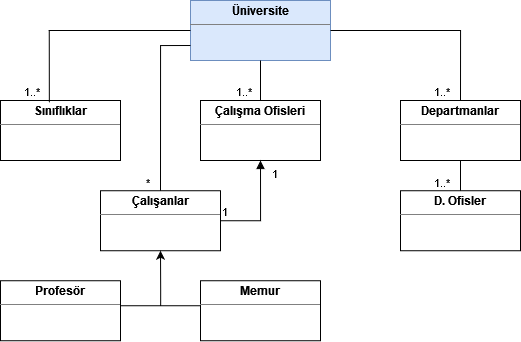

The diagram above was exported from draw.io. Its source (the exported page's mxGraphModel, read from the mxfile embedded in the PNG):
<mxGraphModel dx="1221" dy="631" grid="1" gridSize="10" guides="1" tooltips="1" connect="1" arrows="1" fold="1" page="1" pageScale="1" pageWidth="583" pageHeight="827" background="none" math="0" shadow="0">
  <root>
    <mxCell id="WIyWlLk6GJQsqaUBKTNV-0" />
    <mxCell id="WIyWlLk6GJQsqaUBKTNV-1" parent="WIyWlLk6GJQsqaUBKTNV-0" />
    <mxCell id="inzxpP0xUFTzOhMc5_k1-18" value="&lt;p style=&quot;margin: 0px ; margin-top: 4px ; text-align: center&quot;&gt;&lt;b&gt;Üniversite&lt;/b&gt;&lt;/p&gt;&lt;hr size=&quot;1&quot;&gt;&lt;div style=&quot;height: 2px&quot;&gt;&lt;/div&gt;" style="verticalAlign=top;align=left;overflow=fill;fontSize=12;fontFamily=Helvetica;html=1;fillColor=#dae8fc;strokeColor=#6c8ebf;rounded=0;" vertex="1" parent="WIyWlLk6GJQsqaUBKTNV-1">
      <mxGeometry x="230" y="73" width="140" height="60" as="geometry" />
    </mxCell>
    <mxCell id="inzxpP0xUFTzOhMc5_k1-24" value="&lt;p style=&quot;margin: 0px ; margin-top: 4px ; text-align: center&quot;&gt;&lt;b&gt;Sınıflıklar&lt;/b&gt;&lt;/p&gt;&lt;hr size=&quot;1&quot;&gt;&lt;div style=&quot;height: 2px&quot;&gt;&lt;/div&gt;" style="verticalAlign=top;align=left;overflow=fill;fontSize=12;fontFamily=Helvetica;html=1;rounded=0;" vertex="1" parent="WIyWlLk6GJQsqaUBKTNV-1">
      <mxGeometry x="40" y="173" width="120" height="60" as="geometry" />
    </mxCell>
    <mxCell id="inzxpP0xUFTzOhMc5_k1-28" value="" style="endArrow=none;html=1;edgeStyle=orthogonalEdgeStyle;rounded=0;fontFamily=Helvetica;entryX=0.407;entryY=0.033;entryDx=0;entryDy=0;entryPerimeter=0;" edge="1" parent="WIyWlLk6GJQsqaUBKTNV-1" source="inzxpP0xUFTzOhMc5_k1-18" target="inzxpP0xUFTzOhMc5_k1-24">
      <mxGeometry relative="1" as="geometry">
        <mxPoint x="402" y="233" as="sourcePoint" />
        <mxPoint x="402" y="393" as="targetPoint" />
      </mxGeometry>
    </mxCell>
    <mxCell id="inzxpP0xUFTzOhMc5_k1-30" value="1..*" style="edgeLabel;resizable=0;html=1;align=right;verticalAlign=bottom;fontFamily=Helvetica;rounded=0;" connectable="0" vertex="1" parent="inzxpP0xUFTzOhMc5_k1-28">
      <mxGeometry x="1" relative="1" as="geometry">
        <mxPoint x="-9" y="-2" as="offset" />
      </mxGeometry>
    </mxCell>
    <mxCell id="inzxpP0xUFTzOhMc5_k1-35" value="&lt;p style=&quot;margin: 0px ; margin-top: 4px ; text-align: center&quot;&gt;&lt;b&gt;Çalışma Ofisleri&lt;/b&gt;&lt;/p&gt;&lt;hr size=&quot;1&quot;&gt;&lt;div style=&quot;height: 2px&quot;&gt;&lt;/div&gt;" style="verticalAlign=top;align=left;overflow=fill;fontSize=12;fontFamily=Helvetica;html=1;rounded=0;" vertex="1" parent="WIyWlLk6GJQsqaUBKTNV-1">
      <mxGeometry x="240" y="173" width="120" height="60" as="geometry" />
    </mxCell>
    <mxCell id="inzxpP0xUFTzOhMc5_k1-36" value="" style="endArrow=none;html=1;edgeStyle=orthogonalEdgeStyle;rounded=0;fontFamily=Helvetica;entryX=0.5;entryY=0;entryDx=0;entryDy=0;" edge="1" parent="WIyWlLk6GJQsqaUBKTNV-1" source="inzxpP0xUFTzOhMc5_k1-18" target="inzxpP0xUFTzOhMc5_k1-35">
      <mxGeometry relative="1" as="geometry">
        <mxPoint x="332" y="133" as="sourcePoint" />
        <mxPoint x="332" y="293" as="targetPoint" />
      </mxGeometry>
    </mxCell>
    <mxCell id="inzxpP0xUFTzOhMc5_k1-38" value="1..*" style="edgeLabel;resizable=0;html=1;align=right;verticalAlign=bottom;fontFamily=Helvetica;rounded=0;" connectable="0" vertex="1" parent="inzxpP0xUFTzOhMc5_k1-36">
      <mxGeometry x="1" relative="1" as="geometry">
        <mxPoint x="-8" as="offset" />
      </mxGeometry>
    </mxCell>
    <mxCell id="inzxpP0xUFTzOhMc5_k1-39" value="&lt;p style=&quot;margin: 0px ; margin-top: 4px ; text-align: center&quot;&gt;&lt;b&gt;Departmanlar&lt;/b&gt;&lt;/p&gt;&lt;hr size=&quot;1&quot;&gt;&lt;div style=&quot;height: 2px&quot;&gt;&lt;/div&gt;" style="verticalAlign=top;align=left;overflow=fill;fontSize=12;fontFamily=Helvetica;html=1;rounded=0;" vertex="1" parent="WIyWlLk6GJQsqaUBKTNV-1">
      <mxGeometry x="440" y="173" width="120" height="60" as="geometry" />
    </mxCell>
    <mxCell id="inzxpP0xUFTzOhMc5_k1-40" value="" style="endArrow=none;html=1;edgeStyle=orthogonalEdgeStyle;rounded=0;fontFamily=Helvetica;entryX=0.5;entryY=0;entryDx=0;entryDy=0;" edge="1" parent="WIyWlLk6GJQsqaUBKTNV-1" source="inzxpP0xUFTzOhMc5_k1-18" target="inzxpP0xUFTzOhMc5_k1-39">
      <mxGeometry relative="1" as="geometry">
        <mxPoint x="402" y="103" as="sourcePoint" />
        <mxPoint x="562" y="103" as="targetPoint" />
      </mxGeometry>
    </mxCell>
    <mxCell id="inzxpP0xUFTzOhMc5_k1-42" value="1..*" style="edgeLabel;resizable=0;html=1;align=right;verticalAlign=bottom;fontFamily=Helvetica;rounded=0;" connectable="0" vertex="1" parent="inzxpP0xUFTzOhMc5_k1-40">
      <mxGeometry x="1" relative="1" as="geometry">
        <mxPoint x="-10" as="offset" />
      </mxGeometry>
    </mxCell>
    <mxCell id="inzxpP0xUFTzOhMc5_k1-43" value="&lt;p style=&quot;margin: 0px ; margin-top: 4px ; text-align: center&quot;&gt;&lt;b&gt;D. Ofisler&lt;/b&gt;&lt;/p&gt;&lt;hr size=&quot;1&quot;&gt;&lt;div style=&quot;height: 2px&quot;&gt;&lt;/div&gt;" style="verticalAlign=top;align=left;overflow=fill;fontSize=12;fontFamily=Helvetica;html=1;rounded=0;" vertex="1" parent="WIyWlLk6GJQsqaUBKTNV-1">
      <mxGeometry x="440" y="263.24" width="120" height="60" as="geometry" />
    </mxCell>
    <mxCell id="inzxpP0xUFTzOhMc5_k1-44" value="" style="endArrow=none;html=1;edgeStyle=orthogonalEdgeStyle;rounded=0;fontFamily=Helvetica;entryX=0.5;entryY=0;entryDx=0;entryDy=0;" edge="1" parent="WIyWlLk6GJQsqaUBKTNV-1" source="inzxpP0xUFTzOhMc5_k1-39" target="inzxpP0xUFTzOhMc5_k1-43">
      <mxGeometry relative="1" as="geometry">
        <mxPoint x="500" y="233" as="sourcePoint" />
        <mxPoint x="500" y="293" as="targetPoint" />
      </mxGeometry>
    </mxCell>
    <mxCell id="inzxpP0xUFTzOhMc5_k1-46" value="1..*" style="edgeLabel;resizable=0;html=1;align=right;verticalAlign=bottom;fontFamily=Helvetica;rounded=0;" connectable="0" vertex="1" parent="inzxpP0xUFTzOhMc5_k1-44">
      <mxGeometry x="1" relative="1" as="geometry">
        <mxPoint x="-10" as="offset" />
      </mxGeometry>
    </mxCell>
    <mxCell id="inzxpP0xUFTzOhMc5_k1-47" value="&lt;p style=&quot;margin: 0px ; margin-top: 4px ; text-align: center&quot;&gt;&lt;b&gt;Çalışanlar&lt;/b&gt;&lt;/p&gt;&lt;hr size=&quot;1&quot;&gt;&lt;div style=&quot;height: 2px&quot;&gt;&lt;/div&gt;" style="verticalAlign=top;align=left;overflow=fill;fontSize=12;fontFamily=Helvetica;html=1;rounded=0;" vertex="1" parent="WIyWlLk6GJQsqaUBKTNV-1">
      <mxGeometry x="140" y="263.24" width="120" height="60" as="geometry" />
    </mxCell>
    <mxCell id="inzxpP0xUFTzOhMc5_k1-48" value="" style="endArrow=none;html=1;edgeStyle=orthogonalEdgeStyle;rounded=0;fontFamily=Helvetica;exitX=0;exitY=0.75;exitDx=0;exitDy=0;entryX=0.5;entryY=0;entryDx=0;entryDy=0;" edge="1" parent="WIyWlLk6GJQsqaUBKTNV-1" source="inzxpP0xUFTzOhMc5_k1-18" target="inzxpP0xUFTzOhMc5_k1-47">
      <mxGeometry relative="1" as="geometry">
        <mxPoint x="180" y="143" as="sourcePoint" />
        <mxPoint x="340" y="143" as="targetPoint" />
      </mxGeometry>
    </mxCell>
    <mxCell id="inzxpP0xUFTzOhMc5_k1-50" value="*" style="edgeLabel;resizable=0;html=1;align=right;verticalAlign=bottom;fontFamily=Helvetica;rounded=0;" connectable="0" vertex="1" parent="inzxpP0xUFTzOhMc5_k1-48">
      <mxGeometry x="1" relative="1" as="geometry">
        <mxPoint x="-10" as="offset" />
      </mxGeometry>
    </mxCell>
    <mxCell id="inzxpP0xUFTzOhMc5_k1-51" value="&lt;p style=&quot;margin: 0px ; margin-top: 4px ; text-align: center&quot;&gt;&lt;b&gt;Profesör&lt;/b&gt;&lt;/p&gt;&lt;hr size=&quot;1&quot;&gt;&lt;div style=&quot;height: 2px&quot;&gt;&lt;/div&gt;" style="verticalAlign=top;align=left;overflow=fill;fontSize=12;fontFamily=Helvetica;html=1;rounded=0;" vertex="1" parent="WIyWlLk6GJQsqaUBKTNV-1">
      <mxGeometry x="40" y="353.24" width="120" height="60" as="geometry" />
    </mxCell>
    <mxCell id="inzxpP0xUFTzOhMc5_k1-52" value="&lt;p style=&quot;margin: 0px ; margin-top: 4px ; text-align: center&quot;&gt;&lt;b&gt;Memur&lt;/b&gt;&lt;/p&gt;&lt;hr size=&quot;1&quot;&gt;&lt;div style=&quot;height: 2px&quot;&gt;&lt;/div&gt;" style="verticalAlign=top;align=left;overflow=fill;fontSize=12;fontFamily=Helvetica;html=1;rounded=0;" vertex="1" parent="WIyWlLk6GJQsqaUBKTNV-1">
      <mxGeometry x="240" y="353.24" width="120" height="60" as="geometry" />
    </mxCell>
    <mxCell id="inzxpP0xUFTzOhMc5_k1-62" style="edgeStyle=orthogonalEdgeStyle;rounded=0;orthogonalLoop=1;jettySize=auto;html=1;entryX=0.5;entryY=1;entryDx=0;entryDy=0;fontFamily=Helvetica;exitX=0.502;exitY=0.525;exitDx=0;exitDy=0;exitPerimeter=0;" edge="1" parent="WIyWlLk6GJQsqaUBKTNV-1" source="inzxpP0xUFTzOhMc5_k1-57" target="inzxpP0xUFTzOhMc5_k1-47">
      <mxGeometry relative="1" as="geometry">
        <mxPoint x="200" y="383.24" as="sourcePoint" />
        <Array as="points">
          <mxPoint x="200" y="363.24" />
          <mxPoint x="200" y="363.24" />
        </Array>
      </mxGeometry>
    </mxCell>
    <mxCell id="inzxpP0xUFTzOhMc5_k1-57" value="" style="line;strokeWidth=1;fillColor=none;align=left;verticalAlign=middle;spacingTop=-1;spacingLeft=3;spacingRight=3;rotatable=0;labelPosition=right;points=[];portConstraint=eastwest;fontFamily=Helvetica;rounded=0;" vertex="1" parent="WIyWlLk6GJQsqaUBKTNV-1">
      <mxGeometry x="160" y="373.24" width="80" height="10" as="geometry" />
    </mxCell>
    <mxCell id="inzxpP0xUFTzOhMc5_k1-64" value="1" style="endArrow=block;endFill=1;html=1;edgeStyle=orthogonalEdgeStyle;align=left;verticalAlign=top;rounded=0;fontFamily=Helvetica;exitX=1;exitY=0.5;exitDx=0;exitDy=0;entryX=0.5;entryY=1;entryDx=0;entryDy=0;" edge="1" parent="WIyWlLk6GJQsqaUBKTNV-1" source="inzxpP0xUFTzOhMc5_k1-47" target="inzxpP0xUFTzOhMc5_k1-35">
      <mxGeometry x="1" y="-10" relative="1" as="geometry">
        <mxPoint x="310" y="293" as="sourcePoint" />
        <mxPoint x="470" y="293" as="targetPoint" />
        <mxPoint as="offset" />
      </mxGeometry>
    </mxCell>
    <mxCell id="inzxpP0xUFTzOhMc5_k1-65" value="1" style="edgeLabel;resizable=0;html=1;align=left;verticalAlign=bottom;fontFamily=Helvetica;rounded=0;" connectable="0" vertex="1" parent="inzxpP0xUFTzOhMc5_k1-64">
      <mxGeometry x="-1" relative="1" as="geometry" />
    </mxCell>
  </root>
</mxGraphModel>